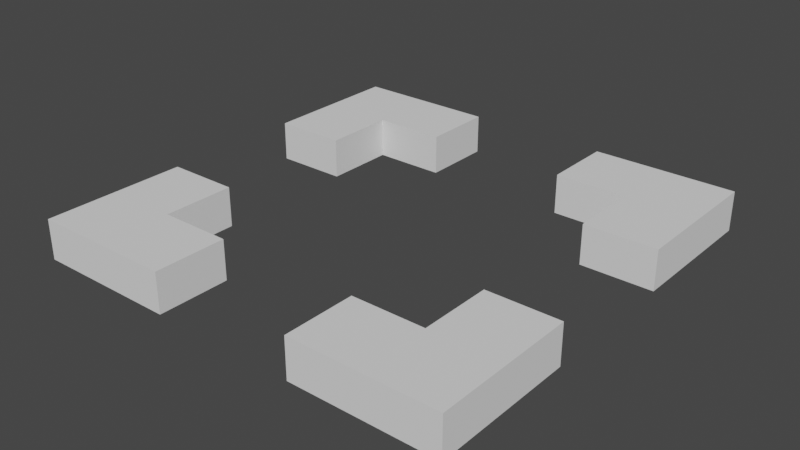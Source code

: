 # Source: selector.blend  (saved by Blender 3.6.11; exported with 4.5.12 LTS)
import bpy
from mathutils import Matrix  # noqa: F401  (used for matrix-valued properties, if any)

bpy.ops.wm.read_factory_settings(use_empty=True)
scene = bpy.context.scene
scene.name = 'Scene'

# ---- collections
col_collection = bpy.data.collections.new('Collection'); scene.collection.children.link(col_collection)

# ---- world
world_world = bpy.data.worlds.new('World'); scene.world = world_world
world_world.use_nodes = True; world_world.node_tree.nodes.clear()
_N = world_world.node_tree.nodes; _L = world_world.node_tree.links
n0 = _N.new('ShaderNodeOutputWorld'); n0.name = 'World Output'; n0.location = (300, 300)
n1 = _N.new('ShaderNodeBackground'); n1.name = 'Background'; n1.location = (10, 300)
n1.inputs[0].default_value = (0.05088, 0.05088, 0.05088, 1.0)
_L.new(n1.outputs[0], n0.inputs[0])
n0.is_active_output = True
world_world.color = (0.05088, 0.05088, 0.05088)
world_world.use_sun_shadow = False
world_world.sun_shadow_jitter_overblur = 0.0

# ---- meshes
me_plane_002 = bpy.data.meshes.new('Plane.002')
me_plane_002.from_pydata([(0.5, -0.75, 0.0), (0.75, -0.75, 0.0), (0.5, -0.5, 0.0), (0.75, -0.5, 0.0), (0.5, -0.5, 0.1379), (0.5, -0.75, 0.1379), (0.75, -0.75, 0.1379), (0.75, -0.5, 0.1379), (0.5, 0.5, 0.0), (0.75, 0.5, 0.0), (0.5, 0.75, 0.0), (0.75, 0.75, 0.0), (0.5, 0.75, 0.1379), (0.5, 0.5, 0.1379), (0.75, 0.5, 0.1379), (0.75, 0.75, 0.1379), (-0.75, 0.5, 0.0), (-0.5, 0.5, 0.0), (-0.75, 0.75, 0.0), (-0.5, 0.75, 0.0), (-0.75, 0.75, 0.1379), (-0.75, 0.5, 0.1379), (-0.5, 0.5, 0.1379), (-0.5, 0.75, 0.1379), (-0.75, -0.75, 0.0), (-0.5, -0.75, 0.0), (-0.75, -0.5, 0.0), (-0.5, -0.5, 0.0), (-0.75, -0.5, 0.1379), (-0.75, -0.75, 0.1379), (-0.5, -0.75, 0.1379), (-0.5, -0.5, 0.1379), (0.5, 0.25, 0.0), (0.75, 0.25, 0.0), (0.5, 0.25, 0.1379), (0.75, 0.25, 0.1379), (-0.75, 0.25, 0.0), (-0.5, 0.25, 0.0), (-0.75, 0.25, 0.1379), (-0.5, 0.25, 0.1379), (0.75, -0.25, 0.0), (0.5, -0.25, 0.0), (0.75, -0.25, 0.1379), (0.5, -0.25, 0.1379), (-0.5, -0.25, 0.0), (-0.75, -0.25, 0.0), (-0.5, -0.25, 0.1379), (-0.75, -0.25, 0.1379), (0.5, -0.5, 0.0), (0.5, -0.75, 0.0), (0.5, -0.5, 0.1379), (0.5, -0.75, 0.1379), (-0.5, -0.75, 0.0), (-0.5, -0.5, 0.0), (-0.5, -0.75, 0.1379), (-0.5, -0.5, 0.1379), (-0.25, -0.75, 0.0), (-0.25, -0.5, 0.0), (-0.25, -0.75, 0.1379), (-0.25, -0.5, 0.1379), (0.25, -0.5, 0.0), (0.25, -0.75, 0.0), (0.25, -0.5, 0.1379), (0.25, -0.75, 0.1379), (0.25, 0.75, 0.0), (0.25, 0.5, 0.0), (0.25, 0.75, 0.1379), (0.25, 0.5, 0.1379), (-0.25, 0.5, 0.0), (-0.25, 0.75, 0.0), (-0.25, 0.5, 0.1379), (-0.25, 0.75, 0.1379)], [], [(0, 2, 3, 1), (5, 6, 7, 4), (4, 2, 48, 50), (4, 7, 42, 43), (0, 1, 6, 5), (1, 3, 7, 6), (8, 10, 11, 9), (13, 14, 15, 12), (8, 13, 67, 65), (11, 10, 12, 15), (22, 21, 38, 39), (9, 11, 15, 14), (16, 18, 19, 17), (21, 22, 23, 20), (18, 16, 21, 20), (19, 18, 20, 23), (13, 8, 32, 34), (19, 23, 71, 69), (24, 26, 27, 25), (29, 30, 31, 28), (26, 24, 29, 28), (2, 4, 43, 41), (24, 25, 30, 29), (31, 30, 54, 55), (32, 33, 35, 34), (36, 37, 39, 38), (16, 17, 37, 36), (9, 14, 35, 33), (21, 16, 36, 38), (14, 13, 34, 35), (17, 22, 39, 37), (8, 9, 33, 32), (40, 41, 43, 42), (44, 45, 47, 46), (3, 2, 41, 40), (26, 28, 47, 45), (28, 31, 46, 47), (7, 3, 40, 42), (27, 26, 45, 44), (31, 27, 44, 46), (49, 51, 63, 61), (53, 55, 59, 57), (25, 27, 53, 52), (30, 25, 52, 54), (0, 5, 51, 49), (5, 4, 50, 51), (27, 31, 55, 53), (2, 0, 49, 48), (56, 57, 59, 58), (52, 53, 57, 56), (54, 52, 56, 58), (55, 54, 58, 59), (60, 61, 63, 62), (48, 49, 61, 60), (50, 48, 60, 62), (51, 50, 62, 63), (64, 65, 67, 66), (13, 12, 66, 67), (10, 8, 65, 64), (12, 10, 64, 66), (68, 69, 71, 70), (23, 22, 70, 71), (17, 19, 69, 68), (22, 17, 68, 70)])
_uv = me_plane_002.uv_layers.new(name='UVMap')
_uv.uv.foreach_set('vector', [0.0, 0.0, 0.0, 1.0, 1.0, 1.0, 1.0, 0.0, 0.0, 0.0, 1.0, 0.0, 1.0, 1.0, 0.0, 1.0, 0.0, 1.0, 0.0, 1.0, 0.0, 1.0, 0.0, 1.0, 0.0, 1.0, 1.0, 1.0, 1.0, 1.0, 0.0, 1.0, 0.0, 0.0, 1.0, 0.0, 1.0, 0.0, 0.0, 0.0, 1.0, 0.0, 1.0, 1.0, 1.0, 1.0, 1.0, 0.0, 0.0, 0.0, 0.0, 1.0, 1.0, 1.0, 1.0, 0.0, 0.0, 0.0, 1.0, 0.0, 1.0, 1.0, 0.0, 1.0, 0.0, 0.0, 0.0, 0.0, 0.0, 0.0, 0.0, 0.0, 1.0, 1.0, 0.0, 1.0, 0.0, 1.0, 1.0, 1.0, 1.0, 0.0, 0.0, 0.0, 0.0, 0.0, 1.0, 0.0, 1.0, 0.0, 1.0, 1.0, 1.0, 1.0, 1.0, 0.0, 0.0, 0.0, 0.0, 1.0, 1.0, 1.0, 1.0, 0.0, 0.0, 0.0, 1.0, 0.0, 1.0, 1.0, 0.0, 1.0, 0.0, 1.0, 0.0, 0.0, 0.0, 0.0, 0.0, 1.0, 1.0, 1.0, 0.0, 1.0, 0.0, 1.0, 1.0, 1.0, 0.0, 0.0, 0.0, 0.0, 0.0, 0.0, 0.0, 0.0, 1.0, 1.0, 1.0, 1.0, 1.0, 1.0, 1.0, 1.0, 0.0, 0.0, 0.0, 1.0, 1.0, 1.0, 1.0, 0.0, 0.0, 0.0, 1.0, 0.0, 1.0, 1.0, 0.0, 1.0, 0.0, 1.0, 0.0, 0.0, 0.0, 0.0, 0.0, 1.0, 0.0, 1.0, 0.0, 1.0, 0.0, 1.0, 0.0, 1.0, 0.0, 0.0, 1.0, 0.0, 1.0, 0.0, 0.0, 0.0, 1.0, 1.0, 1.0, 0.0, 1.0, 0.0, 1.0, 1.0, 0.0, 0.0, 1.0, 0.0, 1.0, 0.0, 0.0, 0.0, 0.0, 0.0, 1.0, 0.0, 1.0, 0.0, 0.0, 0.0, 0.0, 0.0, 1.0, 0.0, 1.0, 0.0, 0.0, 0.0, 1.0, 0.0, 1.0, 0.0, 1.0, 0.0, 1.0, 0.0, 0.0, 0.0, 0.0, 0.0, 0.0, 0.0, 0.0, 0.0, 1.0, 0.0, 0.0, 0.0, 0.0, 0.0, 1.0, 0.0, 1.0, 0.0, 1.0, 0.0, 1.0, 0.0, 1.0, 0.0, 0.0, 0.0, 1.0, 0.0, 1.0, 0.0, 0.0, 0.0, 1.0, 1.0, 0.0, 1.0, 0.0, 1.0, 1.0, 1.0, 1.0, 1.0, 0.0, 1.0, 0.0, 1.0, 1.0, 1.0, 1.0, 1.0, 0.0, 1.0, 0.0, 1.0, 1.0, 1.0, 0.0, 1.0, 0.0, 1.0, 0.0, 1.0, 0.0, 1.0, 0.0, 1.0, 1.0, 1.0, 1.0, 1.0, 0.0, 1.0, 1.0, 1.0, 1.0, 1.0, 1.0, 1.0, 1.0, 1.0, 1.0, 1.0, 0.0, 1.0, 0.0, 1.0, 1.0, 1.0, 1.0, 1.0, 1.0, 1.0, 1.0, 1.0, 1.0, 1.0, 0.0, 0.0, 0.0, 0.0, 0.0, 0.0, 0.0, 0.0, 1.0, 1.0, 1.0, 1.0, 1.0, 1.0, 1.0, 1.0, 1.0, 0.0, 1.0, 1.0, 1.0, 1.0, 1.0, 0.0, 1.0, 0.0, 1.0, 0.0, 1.0, 0.0, 1.0, 0.0, 0.0, 0.0, 0.0, 0.0, 0.0, 0.0, 0.0, 0.0, 0.0, 0.0, 0.0, 1.0, 0.0, 1.0, 0.0, 0.0, 1.0, 1.0, 1.0, 1.0, 1.0, 1.0, 1.0, 1.0, 0.0, 1.0, 0.0, 0.0, 0.0, 0.0, 0.0, 1.0, 1.0, 0.0, 1.0, 1.0, 1.0, 1.0, 1.0, 0.0, 1.0, 0.0, 1.0, 1.0, 1.0, 1.0, 1.0, 0.0, 1.0, 0.0, 1.0, 0.0, 1.0, 0.0, 1.0, 0.0, 1.0, 1.0, 1.0, 0.0, 1.0, 0.0, 1.0, 1.0, 0.0, 1.0, 0.0, 0.0, 0.0, 0.0, 0.0, 1.0, 0.0, 1.0, 0.0, 0.0, 0.0, 0.0, 0.0, 1.0, 0.0, 1.0, 0.0, 1.0, 0.0, 1.0, 0.0, 1.0, 0.0, 0.0, 0.0, 1.0, 0.0, 1.0, 0.0, 0.0, 0.0, 1.0, 0.0, 0.0, 0.0, 0.0, 0.0, 1.0, 0.0, 0.0, 0.0, 1.0, 0.0, 1.0, 0.0, 0.0, 0.0, 1.0, 0.0, 0.0, 0.0, 0.0, 0.0, 1.0, 0.0, 1.0, 0.0, 1.0, 0.0, 1.0, 0.0, 1.0, 1.0, 0.0, 1.0, 1.0, 1.0, 1.0, 1.0, 0.0, 1.0, 1.0, 1.0, 0.0, 1.0, 0.0, 1.0, 1.0, 1.0, 0.0, 1.0, 1.0, 1.0, 1.0, 1.0, 0.0, 1.0, 0.0, 1.0, 0.0, 1.0, 0.0, 1.0, 0.0])
me_plane_002.update()

# ---- objects
ob_plane_001 = bpy.data.objects.new('Plane.001', me_plane_002)

# ---- transforms, parenting, visibility, modifiers, constraints
ob_plane_001.location = (0.0, 0.0, 0.0)

# ---- collection membership
col_collection.objects.link(ob_plane_001)

# ---- scene / render settings (as saved in the file)
scene.frame_start = 1; scene.frame_end = 250; scene.frame_set(1)
scene.render.engine = 'BLENDER_EEVEE_NEXT'
scene.cycles.sampling_pattern = 'TABULATED_SOBOL'
scene.view_settings.view_transform = 'Filmic'
bpy.context.view_layer.update()

# ---- added for rendering (the .blend has no active camera and no usable light): camera, sun
cam_auto = bpy.data.cameras.new('AutoCamera')
cam_auto.lens = 50.0
cam_auto.sensor_width = 36.0
cam_auto.clip_end = 1000.0
ob_auto_camera = bpy.data.objects.new('AutoCamera', cam_auto)
scene.collection.objects.link(ob_auto_camera)
ob_auto_camera.location = (1.96684, -2.36021, 1.64241)
ob_auto_camera.rotation_euler = (1.09748, -7.21219e-08, 0.694738)
scene.camera = ob_auto_camera
light_auto_sun = bpy.data.lights.new('AutoSun', 'SUN')
light_auto_sun.energy = 3.0
light_auto_sun.angle = 0.0523599
ob_auto_sun = bpy.data.objects.new('AutoSun', light_auto_sun)
scene.collection.objects.link(ob_auto_sun)
ob_auto_sun.rotation_euler = (0.872665, 0.174533, 0.523599)
bpy.context.view_layer.update()
